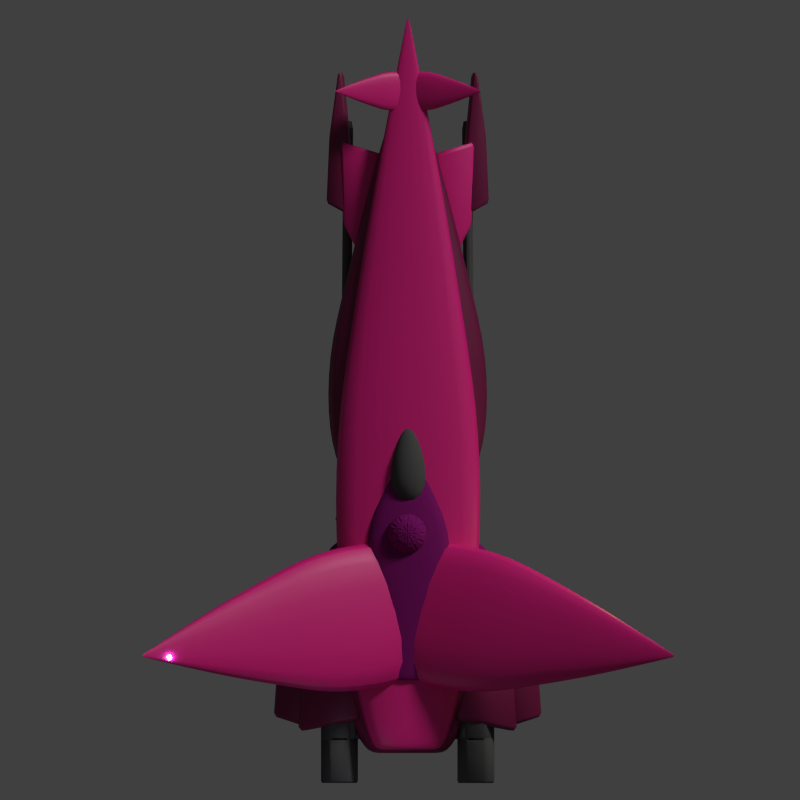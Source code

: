 # Source: giraffe.blend  (saved by Blender 4.0.36; exported with 4.5.12 LTS)
import bpy
from mathutils import Matrix  # noqa: F401  (used for matrix-valued properties, if any)

bpy.ops.wm.read_factory_settings(use_empty=True)
scene = bpy.context.scene
scene.name = 'Scene'

# ---- collections
col_collection_1 = bpy.data.collections.new('Collection 1'); scene.collection.children.link(col_collection_1)

# ---- materials (node trees are filled in below, after node groups)
mat_material_005 = bpy.data.materials.new('Material.005')
mat_material_005.alpha_threshold = 0.0
mat_material_005.use_transparent_shadow = False
mat_material_005.diffuse_color = (0.2193, 0.01117, 0.1485, 1.0)
mat_material_005.roughness = 0.5
mat_material_005.specular_intensity = 0.413
mat_material_005.line_color = (0.0, 0.0, 0.0, 1.0)
mat_material_006 = bpy.data.materials.new('Material.006')
mat_material_006.alpha_threshold = 0.0
mat_material_006.use_transparent_shadow = False
mat_material_006.diffuse_color = (0.08353, 0.08353, 0.08353, 1.0)
mat_material_006.roughness = 0.5
mat_material_006.specular_intensity = 0.163
mat_material_006.line_color = (0.0, 0.0, 0.0, 1.0)
mat_material_015 = bpy.data.materials.new('Material.015')
mat_material_015.use_transparent_shadow = False
mat_material_014 = bpy.data.materials.new('Material.014')
mat_material_014.use_transparent_shadow = False
mat_material = bpy.data.materials.new('Material')
mat_material.alpha_threshold = 0.0
mat_material.use_transparent_shadow = False
mat_material.diffuse_color = (0.08353, 0.08353, 0.08353, 1.0)
mat_material.roughness = 0.5
mat_material.specular_intensity = 0.163
mat_material.line_color = (0.0, 0.0, 0.0, 1.0)

# ---- material node trees
mat_material_015.use_nodes = True; mat_material_015.node_tree.nodes.clear()
_N = mat_material_015.node_tree.nodes; _L = mat_material_015.node_tree.links
n0 = _N.new('ShaderNodeBsdfPrincipled'); n0.name = 'Principled BSDF'; n0.location = (10, 300)
n0.inputs[0].default_value = (0.1838, 0.004191, 0.05714, 1.0)
n0.inputs[3].default_value = 1.45
n1 = _N.new('ShaderNodeOutputMaterial'); n1.name = 'Material Output'; n1.location = (300, 300)
_L.new(n0.outputs[0], n1.inputs[0])
n1.is_active_output = True
mat_material_014.use_nodes = True; mat_material_014.node_tree.nodes.clear()
_N = mat_material_014.node_tree.nodes; _L = mat_material_014.node_tree.links
n0 = _N.new('ShaderNodeBsdfPrincipled'); n0.name = 'Principled BSDF'; n0.location = (10, 300)
n0.inputs[0].default_value = (0.8004, 0.01045, 0.229, 1.0)
n0.inputs[3].default_value = 1.45
n1 = _N.new('ShaderNodeOutputMaterial'); n1.name = 'Material Output'; n1.location = (300, 300)
_L.new(n0.outputs[0], n1.inputs[0])
n1.is_active_output = True

# ---- world
world_world = bpy.data.worlds.new('World'); scene.world = world_world
world_world.color = (0.05088, 0.05088, 0.05088)
world_world.use_sun_shadow = False
world_world.sun_shadow_jitter_overblur = 0.0
world_world.cycles.sampling_method = 'MANUAL'
world_world.cycles.sample_map_resolution = 256

# ---- cameras
cam_camera = bpy.data.cameras.new('Camera')
cam_camera.type = 'ORTHO'
cam_camera.clip_end = 100.0
cam_camera.lens = 35.0
cam_camera.sensor_width = 32.0
cam_camera.sensor_height = 18.0
cam_camera.ortho_scale = 26.5
cam_camera.dof.focus_distance = 0.0
cam_camera.dof.aperture_fstop = 128.0

# ---- lights
light_point_003 = bpy.data.lights.new('Point.003', 'POINT')
light_point_003.color = (0.8471, 0.7453, 1.0)
light_point_003.transmission_factor = 0.0
light_point_003.use_soft_falloff = False
light_point_003.energy = 30.0
light_point_003.shadow_buffer_clip_start = 0.5
light_point_003.shadow_soft_size = 0.1
light_point_003.shadow_maximum_resolution = 0.006
light_point_003.use_absolute_resolution = True
light_point_003.cycles.use_multiple_importance_sampling = False
light_point_004 = bpy.data.lights.new('Point.004', 'POINT')
light_point_004.color = (0.5081, 0.7309, 1.0)
light_point_004.transmission_factor = 0.0
light_point_004.use_soft_falloff = False
light_point_004.energy = 30.0
light_point_004.shadow_buffer_clip_start = 0.5
light_point_004.shadow_soft_size = 0.1
light_point_004.shadow_maximum_resolution = 0.006
light_point_004.use_absolute_resolution = True
light_point_004.cycles.use_multiple_importance_sampling = False
light_point_002 = bpy.data.lights.new('Point.002', 'POINT')
light_point_002.color = (0.8471, 0.7453, 1.0)
light_point_002.transmission_factor = 0.0
light_point_002.use_soft_falloff = False
light_point_002.energy = 30.0
light_point_002.shadow_buffer_clip_start = 0.5
light_point_002.shadow_soft_size = 0.1
light_point_002.shadow_maximum_resolution = 0.006
light_point_002.use_absolute_resolution = True
light_point_002.cycles.use_multiple_importance_sampling = False
light_point_001 = bpy.data.lights.new('Point.001', 'POINT')
light_point_001.color = (0.6847, 1.0, 0.0)
light_point_001.transmission_factor = 0.0
light_point_001.use_soft_falloff = False
light_point_001.energy = 100.0
light_point_001.shadow_buffer_clip_start = 0.5
light_point_001.shadow_soft_size = 0.1
light_point_001.shadow_maximum_resolution = 0.006
light_point_001.use_absolute_resolution = True
light_point_001.cycles.use_multiple_importance_sampling = False
light_point = bpy.data.lights.new('Point', 'POINT')
light_point.color = (0.5081, 0.7309, 1.0)
light_point.transmission_factor = 0.0
light_point.use_soft_falloff = False
light_point.energy = 30.0
light_point.shadow_buffer_clip_start = 0.5
light_point.shadow_soft_size = 0.1
light_point.shadow_maximum_resolution = 0.006
light_point.use_absolute_resolution = True
light_point.cycles.use_multiple_importance_sampling = False
light_sun = bpy.data.lights.new('Sun', 'SUN')
light_sun.transmission_factor = 0.0
light_sun.angle = 0.1993
light_sun.energy = 1.5
light_sun.shadow_buffer_clip_start = 0.5
light_sun.shadow_soft_size = 0.1
light_sun.shadow_cascade_max_distance = 1000.0
light_sun.cycles.use_multiple_importance_sampling = False

# ---- meshes
me_sphere_001 = bpy.data.meshes.new('Sphere.001')
me_sphere_001.from_pydata([(-0.5878, 0.0, 0.809), (-0.9511, 0.0, 0.309), (-0.9511, 0.0, -0.309), (-0.5878, 0.0, -0.809), (8.742e-08, 0.0, -1.0), (-0.509, 0.2939, 0.809), (-0.8236, 0.4755, 0.309), (-0.8236, 0.4755, -0.309), (-0.509, 0.2939, -0.809), (-0.2939, 0.509, 0.809), (-0.4755, 0.8236, 0.309), (-0.4755, 0.8236, -0.309), (-0.2939, 0.509, -0.809), (7.132e-08, 0.5878, 0.809), (1.011e-07, 0.9511, 0.309), (7.132e-08, 0.9511, -0.309), (7.132e-08, 0.5878, -0.809), (0.2939, 0.509, 0.809), (0.4755, 0.8236, 0.309), (0.4755, 0.8236, -0.309), (0.2939, 0.509, -0.809), (0.509, 0.2939, 0.809), (0.8236, 0.4755, 0.309), (0.8236, 0.4755, -0.309), (0.509, 0.2939, -0.809), (0.5878, -1.589e-08, 0.809), (0.9511, -1.589e-08, 0.309), (0.9511, -1.589e-08, -0.309), (0.5878, 4.371e-08, -0.809), (0.509, -0.2939, 0.809), (0.8236, -0.4755, 0.309), (0.8236, -0.4755, -0.309), (0.509, -0.2939, -0.809), (0.2939, -0.509, 0.809), (0.4755, -0.8236, 0.309), (0.4755, -0.8236, -0.309), (0.2939, -0.509, -0.809), (4.151e-08, -0.5878, 0.809), (4.151e-08, -0.9511, 0.309), (4.151e-08, -0.9511, -0.309), (7.132e-08, -0.5878, -0.809), (4.371e-08, -7.571e-08, 1.0), (-0.2939, -0.509, 0.809), (-0.4755, -0.8236, 0.309), (-0.4755, -0.8236, -0.309), (-0.2939, -0.509, -0.809), (-0.509, -0.2939, 0.809), (-0.8236, -0.4755, 0.309), (-0.8236, -0.4755, -0.309), (-0.509, -0.2939, -0.809), (-0.6895, 0.08959, -0.7317), (-0.909, 0.08959, -0.4296), (-0.832, 0.3769, -0.4296), (-0.6419, 0.2672, -0.7317), (-0.9831, 0.1095, -0.1867), (-0.9831, 0.1095, 0.1867), (-0.9061, 0.3967, 0.1867), (-0.9061, 0.3967, -0.1867), (-0.909, 0.08959, 0.4296), (-0.6895, 0.08959, 0.7317), (-0.6419, 0.2672, 0.7317), (-0.832, 0.3769, 0.4296), (-0.5523, 0.4223, -0.7317), (-0.7424, 0.5321, -0.4296), (-0.5321, 0.7424, -0.4296), (-0.4223, 0.5523, -0.7317), (-0.7966, 0.5863, -0.1867), (-0.7966, 0.5863, 0.1867), (-0.5863, 0.7966, 0.1867), (-0.5863, 0.7966, -0.1867), (-0.7424, 0.5321, 0.4296), (-0.5523, 0.4223, 0.7317), (-0.4223, 0.5523, 0.7317), (-0.5321, 0.7424, 0.4296), (-0.2671, 0.6419, -0.7317), (-0.3769, 0.832, -0.4296), (-0.08959, 0.909, -0.4296), (-0.08959, 0.6895, -0.7317), (-0.3967, 0.9061, -0.1867), (-0.3967, 0.9061, 0.1867), (-0.1095, 0.9831, 0.1867), (-0.1095, 0.9831, -0.1867), (-0.3769, 0.832, 0.4296), (-0.2671, 0.6419, 0.7317), (-0.08959, 0.6895, 0.7317), (-0.08959, 0.909, 0.4296), (0.08959, 0.6895, -0.7317), (0.08959, 0.909, -0.4296), (0.3769, 0.832, -0.4296), (0.2672, 0.6419, -0.7317), (0.1095, 0.9831, -0.1867), (0.1095, 0.9831, 0.1867), (0.3967, 0.9061, 0.1867), (0.3967, 0.9061, -0.1867), (0.08959, 0.909, 0.4296), (0.08959, 0.6895, 0.7317), (0.2672, 0.6419, 0.7317), (0.3769, 0.832, 0.4296), (0.4223, 0.5523, -0.7317), (0.5321, 0.7424, -0.4296), (0.7424, 0.5321, -0.4296), (0.5523, 0.4223, -0.7317), (0.5863, 0.7966, -0.1867), (0.5863, 0.7966, 0.1867), (0.7966, 0.5863, 0.1867), (0.7966, 0.5863, -0.1867), (0.5321, 0.7424, 0.4296), (0.4223, 0.5523, 0.7317), (0.5523, 0.4223, 0.7317), (0.7424, 0.5321, 0.4296), (0.6419, 0.2672, -0.7317), (0.832, 0.3769, -0.4296), (0.909, 0.08959, -0.4296), (0.6895, 0.08959, -0.7317), (0.9061, 0.3967, -0.1867), (0.9061, 0.3967, 0.1867), (0.9831, 0.1095, 0.1867), (0.9831, 0.1095, -0.1867), (0.832, 0.3769, 0.4296), (0.6419, 0.2672, 0.7317), (0.6895, 0.08959, 0.7317), (0.909, 0.08959, 0.4296), (0.6895, -0.08959, -0.7317), (0.909, -0.08959, -0.4296), (0.832, -0.3769, -0.4296), (0.6419, -0.2672, -0.7317), (0.9831, -0.1095, -0.1867), (0.9831, -0.1095, 0.1867), (0.9061, -0.3967, 0.1867), (0.9061, -0.3967, -0.1867), (0.909, -0.08959, 0.4296), (0.6895, -0.08959, 0.7317), (0.6419, -0.2672, 0.7317), (0.832, -0.3769, 0.4296), (0.5523, -0.4223, -0.7317), (0.7424, -0.5321, -0.4296), (0.5321, -0.7424, -0.4296), (0.4223, -0.5523, -0.7317), (0.7966, -0.5863, -0.1867), (0.7966, -0.5863, 0.1867), (0.5863, -0.7966, 0.1867), (0.5863, -0.7966, -0.1867), (0.7424, -0.5321, 0.4296), (0.5523, -0.4223, 0.7317), (0.4223, -0.5523, 0.7317), (0.5321, -0.7424, 0.4296), (0.2672, -0.6419, -0.7317), (0.3769, -0.832, -0.4296), (0.08959, -0.909, -0.4296), (0.08959, -0.6895, -0.7317), (0.3967, -0.9061, -0.1867), (0.3967, -0.9061, 0.1867), (0.1095, -0.9831, 0.1867), (0.1095, -0.9831, -0.1867), (0.3769, -0.832, 0.4296), (0.2672, -0.6419, 0.7317), (0.08959, -0.6895, 0.7317), (0.08959, -0.909, 0.4296), (-0.08959, -0.6895, -0.7317), (-0.08959, -0.909, -0.4296), (-0.3769, -0.832, -0.4296), (-0.2671, -0.6419, -0.7317), (-0.1095, -0.9831, -0.1867), (-0.1095, -0.9831, 0.1867), (-0.3967, -0.9061, 0.1867), (-0.3967, -0.9061, -0.1867), (-0.08959, -0.909, 0.4296), (-0.08959, -0.6895, 0.7317), (-0.2671, -0.6419, 0.7317), (-0.3769, -0.832, 0.4296), (-0.4223, -0.5523, -0.7317), (-0.5321, -0.7424, -0.4296), (-0.7424, -0.5321, -0.4296), (-0.5523, -0.4223, -0.7317), (-0.5863, -0.7966, -0.1867), (-0.5863, -0.7966, 0.1867), (-0.7966, -0.5863, 0.1867), (-0.7966, -0.5863, -0.1867), (-0.5321, -0.7424, 0.4296), (-0.4223, -0.5523, 0.7317), (-0.5523, -0.4223, 0.7317), (-0.7424, -0.5321, 0.4296), (-0.1302, 0.0349, -1.005), (-0.4854, 0.0349, -0.8896), (-0.4378, 0.2125, -0.8896), (-0.4854, 0.0349, 0.8896), (-0.1302, 0.0349, 1.005), (-0.4378, 0.2125, 0.8896), (-0.09534, 0.09534, -1.005), (-0.4029, 0.2729, -0.8896), (-0.2729, 0.4029, -0.8896), (-0.4029, 0.2729, 0.8896), (-0.09534, 0.09534, 1.005), (-0.2729, 0.4029, 0.8896), (-0.0349, 0.1302, -1.005), (-0.2125, 0.4378, -0.8896), (-0.0349, 0.4854, -0.8896), (-0.2125, 0.4378, 0.8896), (-0.0349, 0.1302, 1.005), (-0.0349, 0.4854, 0.8896), (0.0349, 0.1302, -1.005), (0.0349, 0.4854, -0.8896), (0.2125, 0.4378, -0.8896), (0.0349, 0.4854, 0.8896), (0.0349, 0.1302, 1.005), (0.2125, 0.4378, 0.8896), (0.09534, 0.09534, -1.005), (0.2729, 0.4029, -0.8896), (0.4029, 0.2729, -0.8896), (0.2729, 0.4029, 0.8896), (0.09534, 0.09534, 1.005), (0.4029, 0.2729, 0.8896), (0.1302, 0.0349, -1.005), (0.4378, 0.2125, -0.8896), (0.4854, 0.0349, -0.8896), (0.4378, 0.2125, 0.8896), (0.1302, 0.0349, 1.005), (0.4854, 0.0349, 0.8896), (0.1302, -0.0349, -1.005), (0.4854, -0.0349, -0.8896), (0.4378, -0.2125, -0.8896), (0.4854, -0.0349, 0.8896), (0.1302, -0.0349, 1.005), (0.4378, -0.2125, 0.8896), (0.09534, -0.09534, -1.005), (0.4029, -0.2729, -0.8896), (0.2729, -0.4029, -0.8896), (0.4029, -0.2729, 0.8896), (0.09534, -0.09534, 1.005), (0.2729, -0.4029, 0.8896), (0.0349, -0.1302, -1.005), (0.2125, -0.4378, -0.8896), (0.0349, -0.4854, -0.8896), (0.2125, -0.4378, 0.8896), (0.0349, -0.1302, 1.005), (0.0349, -0.4854, 0.8896), (-0.0349, -0.1302, -1.005), (-0.0349, -0.4854, -0.8896), (-0.2125, -0.4378, -0.8896), (-0.0349, -0.4854, 0.8896), (-0.0349, -0.1302, 1.005), (-0.2125, -0.4378, 0.8896), (-0.09534, -0.09534, -1.005), (-0.2729, -0.4029, -0.8896), (-0.4029, -0.2729, -0.8896), (-0.2729, -0.4029, 0.8896), (-0.09534, -0.09534, 1.005), (-0.4029, -0.2729, 0.8896), (-0.1302, -0.0349, -1.005), (-0.4378, -0.2125, -0.8896), (-0.4854, -0.0349, -0.8896), (-0.6419, -0.2672, -0.7317), (-0.832, -0.3769, -0.4296), (-0.909, -0.08959, -0.4296), (-0.6895, -0.08959, -0.7317), (-0.9061, -0.3967, -0.1867), (-0.9061, -0.3967, 0.1867), (-0.9831, -0.1095, 0.1867), (-0.9831, -0.1095, -0.1867), (-0.832, -0.3769, 0.4296), (-0.6419, -0.2671, 0.7317), (-0.6895, -0.08959, 0.7317), (-0.909, -0.08959, 0.4296), (-0.4378, -0.2125, 0.8896), (-0.1302, -0.0349, 1.005), (-0.4854, -0.0349, 0.8896)], [], [(50, 51, 52, 53), (2, 51, 50, 3), (7, 52, 51, 2), (8, 53, 52, 7), (3, 50, 53, 8), (54, 55, 56, 57), (1, 55, 54, 2), (6, 56, 55, 1), (7, 57, 56, 6), (2, 54, 57, 7), (58, 59, 60, 61), (0, 59, 58, 1), (5, 60, 59, 0), (6, 61, 60, 5), (1, 58, 61, 6), (62, 63, 64, 65), (7, 63, 62, 8), (11, 64, 63, 7), (12, 65, 64, 11), (8, 62, 65, 12), (66, 67, 68, 69), (6, 67, 66, 7), (10, 68, 67, 6), (11, 69, 68, 10), (7, 66, 69, 11), (70, 71, 72, 73), (5, 71, 70, 6), (9, 72, 71, 5), (10, 73, 72, 9), (6, 70, 73, 10), (74, 75, 76, 77), (11, 75, 74, 12), (15, 76, 75, 11), (16, 77, 76, 15), (12, 74, 77, 16), (78, 79, 80, 81), (10, 79, 78, 11), (14, 80, 79, 10), (15, 81, 80, 14), (11, 78, 81, 15), (82, 83, 84, 85), (9, 83, 82, 10), (13, 84, 83, 9), (14, 85, 84, 13), (10, 82, 85, 14), (86, 87, 88, 89), (15, 87, 86, 16), (19, 88, 87, 15), (20, 89, 88, 19), (16, 86, 89, 20), (90, 91, 92, 93), (14, 91, 90, 15), (18, 92, 91, 14), (19, 93, 92, 18), (15, 90, 93, 19), (94, 95, 96, 97), (13, 95, 94, 14), (17, 96, 95, 13), (18, 97, 96, 17), (14, 94, 97, 18), (98, 99, 100, 101), (19, 99, 98, 20), (23, 100, 99, 19), (24, 101, 100, 23), (20, 98, 101, 24), (102, 103, 104, 105), (18, 103, 102, 19), (22, 104, 103, 18), (23, 105, 104, 22), (19, 102, 105, 23), (106, 107, 108, 109), (17, 107, 106, 18), (21, 108, 107, 17), (22, 109, 108, 21), (18, 106, 109, 22), (110, 111, 112, 113), (23, 111, 110, 24), (27, 112, 111, 23), (28, 113, 112, 27), (24, 110, 113, 28), (114, 115, 116, 117), (22, 115, 114, 23), (26, 116, 115, 22), (27, 117, 116, 26), (23, 114, 117, 27), (118, 119, 120, 121), (21, 119, 118, 22), (25, 120, 119, 21), (26, 121, 120, 25), (22, 118, 121, 26), (122, 123, 124, 125), (27, 123, 122, 28), (31, 124, 123, 27), (32, 125, 124, 31), (28, 122, 125, 32), (126, 127, 128, 129), (26, 127, 126, 27), (30, 128, 127, 26), (31, 129, 128, 30), (27, 126, 129, 31), (130, 131, 132, 133), (25, 131, 130, 26), (29, 132, 131, 25), (30, 133, 132, 29), (26, 130, 133, 30), (134, 135, 136, 137), (31, 135, 134, 32), (35, 136, 135, 31), (36, 137, 136, 35), (32, 134, 137, 36), (138, 139, 140, 141), (30, 139, 138, 31), (34, 140, 139, 30), (35, 141, 140, 34), (31, 138, 141, 35), (142, 143, 144, 145), (29, 143, 142, 30), (33, 144, 143, 29), (34, 145, 144, 33), (30, 142, 145, 34), (146, 147, 148, 149), (35, 147, 146, 36), (39, 148, 147, 35), (40, 149, 148, 39), (36, 146, 149, 40), (150, 151, 152, 153), (34, 151, 150, 35), (38, 152, 151, 34), (39, 153, 152, 38), (35, 150, 153, 39), (154, 155, 156, 157), (33, 155, 154, 34), (37, 156, 155, 33), (38, 157, 156, 37), (34, 154, 157, 38), (158, 159, 160, 161), (39, 159, 158, 40), (44, 160, 159, 39), (45, 161, 160, 44), (40, 158, 161, 45), (162, 163, 164, 165), (38, 163, 162, 39), (43, 164, 163, 38), (44, 165, 164, 43), (39, 162, 165, 44), (166, 167, 168, 169), (37, 167, 166, 38), (42, 168, 167, 37), (43, 169, 168, 42), (38, 166, 169, 43), (170, 171, 172, 173), (44, 171, 170, 45), (48, 172, 171, 44), (49, 173, 172, 48), (45, 170, 173, 49), (174, 175, 176, 177), (43, 175, 174, 44), (47, 176, 175, 43), (48, 177, 176, 47), (44, 174, 177, 48), (178, 179, 180, 181), (42, 179, 178, 43), (46, 180, 179, 42), (47, 181, 180, 46), (43, 178, 181, 47), (182, 183, 184), (3, 183, 182, 4), (8, 184, 183, 3), (4, 182, 184, 8), (185, 186, 187), (41, 186, 185, 0), (5, 187, 186, 41), (0, 185, 187, 5), (188, 189, 190), (8, 189, 188, 4), (12, 190, 189, 8), (4, 188, 190, 12), (191, 192, 193), (41, 192, 191, 5), (9, 193, 192, 41), (5, 191, 193, 9), (194, 195, 196), (12, 195, 194, 4), (16, 196, 195, 12), (4, 194, 196, 16), (197, 198, 199), (41, 198, 197, 9), (13, 199, 198, 41), (9, 197, 199, 13), (200, 201, 202), (16, 201, 200, 4), (20, 202, 201, 16), (4, 200, 202, 20), (203, 204, 205), (41, 204, 203, 13), (17, 205, 204, 41), (13, 203, 205, 17), (206, 207, 208), (20, 207, 206, 4), (24, 208, 207, 20), (4, 206, 208, 24), (209, 210, 211), (41, 210, 209, 17), (21, 211, 210, 41), (17, 209, 211, 21), (212, 213, 214), (24, 213, 212, 4), (28, 214, 213, 24), (4, 212, 214, 28), (215, 216, 217), (41, 216, 215, 21), (25, 217, 216, 41), (21, 215, 217, 25), (218, 219, 220), (28, 219, 218, 4), (32, 220, 219, 28), (4, 218, 220, 32), (221, 222, 223), (41, 222, 221, 25), (29, 223, 222, 41), (25, 221, 223, 29), (224, 225, 226), (32, 225, 224, 4), (36, 226, 225, 32), (4, 224, 226, 36), (227, 228, 229), (41, 228, 227, 29), (33, 229, 228, 41), (29, 227, 229, 33), (230, 231, 232), (36, 231, 230, 4), (40, 232, 231, 36), (4, 230, 232, 40), (233, 234, 235), (41, 234, 233, 33), (37, 235, 234, 41), (33, 233, 235, 37), (236, 237, 238), (40, 237, 236, 4), (45, 238, 237, 40), (4, 236, 238, 45), (239, 240, 241), (41, 240, 239, 37), (42, 241, 240, 41), (37, 239, 241, 42), (242, 243, 244), (45, 243, 242, 4), (49, 244, 243, 45), (4, 242, 244, 49), (245, 246, 247), (41, 246, 245, 42), (46, 247, 246, 41), (42, 245, 247, 46), (248, 249, 250), (49, 249, 248, 4), (3, 250, 249, 49), (4, 248, 250, 3), (251, 252, 253, 254), (48, 252, 251, 49), (2, 253, 252, 48), (3, 254, 253, 2), (49, 251, 254, 3), (255, 256, 257, 258), (47, 256, 255, 48), (1, 257, 256, 47), (2, 258, 257, 1), (48, 255, 258, 2), (259, 260, 261, 262), (46, 260, 259, 47), (0, 261, 260, 46), (1, 262, 261, 0), (47, 259, 262, 1), (263, 264, 265), (41, 264, 263, 46), (0, 265, 264, 41), (46, 263, 265, 0)])
me_sphere_001.materials.append(mat_material_005)
me_sphere_001.use_remesh_preserve_volume = False
me_sphere_001.use_remesh_preserve_attributes = False
me_sphere_001.use_mirror_vertex_groups = False
me_sphere_001.update()
me_cylinder_006 = bpy.data.meshes.new('Cylinder.006')
me_cylinder_006.from_pydata([(-4.344, 1.362, 0.08842), (-4.344, -0.7975, 0.08842), (-3.264, 1.362, 0.08842), (-3.264, -0.7975, 0.08842), (-2.724, 1.362, -0.8466), (-2.724, -0.7975, -0.8466), (-3.264, 1.362, -1.782), (-3.264, -0.7975, -1.782), (-4.344, 1.362, -1.782), (-4.344, -0.7975, -1.782), (-4.884, 1.362, -0.8466), (-4.884, -0.7975, -0.8466)], [], [(0, 1, 3, 2), (2, 3, 5, 4), (4, 5, 7, 6), (6, 7, 9, 8), (3, 1, 11, 9, 7, 5), (10, 11, 1, 0), (8, 9, 11, 10), (0, 2, 4, 6, 8, 10)])
me_cylinder_006.polygons.foreach_set('use_smooth', [True] * 8)
me_cylinder_006.materials.append(mat_material_006)
me_cylinder_006.use_remesh_preserve_volume = False
me_cylinder_006.use_remesh_preserve_attributes = False
me_cylinder_006.use_mirror_vertex_groups = False
me_cylinder_006.update()
me_cube_014 = bpy.data.meshes.new('Cube.014')
me_cube_014.from_pydata([(-2.323, -3.0, -0.874), (-3.604, -1.0, -1.0), (3.604, -1.0, -1.0), (2.323, -3.0, -0.874), (-2.323, -3.0, 0.874), (-3.604, -1.0, 1.0), (3.604, -1.0, 1.0), (2.323, -3.0, 0.874), (-4.423, 0.8318, -1.112), (4.423, 0.8318, -1.112), (-4.423, 0.8318, 1.112), (4.423, 0.8318, 1.112), (-4.423, 4.168, -1.112), (4.423, 4.168, -1.112), (-4.423, 4.168, 1.112), (4.423, 4.168, 1.112), (-3.481, 7.0, -0.8752), (3.481, 7.0, -0.8752), (-3.481, 7.0, 0.8752), (3.481, 7.0, 0.8752), (-2.219, 11.0, -0.558), (2.219, 11.0, -0.558), (-2.219, 11.0, 0.558), (2.219, 11.0, 0.558), (-0.6658, 15.0, -0.1674), (0.6658, 15.0, -0.1674), (-0.6658, 15.0, 0.1674), (0.6658, 15.0, 0.1674), (-0.06658, 16.49, -0.01674), (0.06658, 16.49, -0.01674), (-0.06658, 16.49, 0.01674), (0.06658, 16.49, 0.01674), (-1.624, -3.0, -0.611), (1.624, -3.0, -0.611), (-1.624, -3.0, 0.611), (1.624, -3.0, 0.611)], [], [(4, 5, 1, 0), (2, 1, 8, 9), (6, 7, 3, 2), (0, 3, 33, 32), (0, 1, 2, 3), (7, 6, 5, 4), (9, 8, 12, 13), (6, 2, 9, 11), (5, 6, 11, 10), (1, 5, 10, 8), (13, 12, 16, 17), (11, 9, 13, 15), (10, 11, 15, 14), (8, 10, 14, 12), (17, 16, 20, 21), (15, 13, 17, 19), (14, 15, 19, 18), (12, 14, 18, 16), (21, 20, 24, 25), (19, 17, 21, 23), (18, 19, 23, 22), (16, 18, 22, 20), (23, 21, 25, 27), (22, 23, 27, 26), (20, 22, 26, 24), (24, 26, 30, 28), (26, 27, 31, 30), (27, 25, 29, 31), (25, 24, 28, 29), (35, 34, 32, 33), (7, 4, 34, 35), (3, 7, 35, 33), (4, 0, 32, 34)])
me_cube_014.polygons.foreach_set('use_smooth', [True] * 33)
me_cube_014.materials.append(mat_material_015)
me_cube_014.use_remesh_preserve_volume = False
me_cube_014.use_remesh_preserve_attributes = False
me_cube_014.use_mirror_vertex_groups = False
me_cube_014.update()
me_cube_018 = bpy.data.meshes.new('Cube.018')
me_cube_018.from_pydata([(-3.907, -0.9914, -1.031), (-3.465, 0.6392, -1.095), (-2.475, 1.335, -0.9569), (-2.952, -1.202, -0.8615), (-4.068, -0.9294, -0.1877), (-3.626, 0.7012, -0.2513), (-2.636, 1.397, -0.1134), (-3.114, -1.14, -0.01797), (-3.184, 1.61, -0.9494), (-2.806, 2.951, -1.002), (-1.985, 3.517, -0.8881), (-2.398, 1.429, -0.8094), (-3.316, 1.662, -0.2538), (-2.939, 3.004, -0.3062), (-2.117, 3.57, -0.1925), (-2.531, 1.481, -0.1138), (-2.455, 4.135, -0.8679), (-2.055, 5.158, -0.9092), (-1.367, 5.539, -0.8195), (-1.852, 3.933, -0.7575), (-2.555, 4.187, -0.3196), (-2.155, 5.21, -0.3609), (-1.467, 5.59, -0.2712), (-1.952, 3.984, -0.2092)], [], [(4, 5, 1, 0), (5, 6, 2, 1), (6, 7, 3, 2), (7, 4, 0, 3), (0, 1, 2, 3), (7, 6, 5, 4), (12, 13, 9, 8), (13, 14, 10, 9), (14, 15, 11, 10), (15, 12, 8, 11), (8, 9, 10, 11), (15, 14, 13, 12), (20, 21, 17, 16), (21, 22, 18, 17), (22, 23, 19, 18), (23, 20, 16, 19), (16, 17, 18, 19), (23, 22, 21, 20)])
me_cube_018.polygons.foreach_set('use_smooth', [True] * 18)
me_cube_018.materials.append(mat_material_005)
me_cube_018.use_remesh_preserve_volume = False
me_cube_018.use_remesh_preserve_attributes = False
me_cube_018.use_mirror_vertex_groups = False
me_cube_018.update()
me_cube_020 = bpy.data.meshes.new('Cube.020')
me_cube_020.from_pydata([(-7.207, -1.069, -1.951), (-6.943, 1.995, -1.992), (-5.168, 1.513, -1.531), (-5.432, -1.551, -1.49), (-7.504, -1.045, -0.7641), (-7.241, 2.019, -0.8054), (-5.465, 1.537, -0.3449), (-5.729, -1.527, -0.3036), (-6.122, 4.971, -1.891), (-5.833, 4.892, -1.816), (-6.419, 4.995, -0.7042), (-6.131, 4.915, -0.6293)], [], [(4, 5, 1, 0), (2, 1, 8, 9), (6, 7, 3, 2), (7, 4, 0, 3), (0, 1, 2, 3), (7, 6, 5, 4), (10, 11, 9, 8), (6, 2, 9, 11), (5, 6, 11, 10), (1, 5, 10, 8)])
me_cube_020.polygons.foreach_set('use_smooth', [True] * 10)
me_cube_020.materials.append(mat_material_015)
me_cube_020.use_remesh_preserve_volume = False
me_cube_020.use_remesh_preserve_attributes = False
me_cube_020.use_mirror_vertex_groups = False
me_cube_020.update()
me_cube_021 = bpy.data.meshes.new('Cube.021')
me_cube_021.from_pydata([(-5.782, -2.554, -1.942), (-5.588, 1.226, -2.072), (-3.643, 3.082, -1.367), (-2.24, -2.006, -1.172), (-6.133, -2.585, -0.2177), (-5.94, 1.195, -0.3477), (-3.995, 3.051, 0.3576), (-2.592, -2.036, 0.5527)], [], [(4, 5, 1, 0), (5, 6, 2, 1), (6, 7, 3, 2), (7, 4, 0, 3), (0, 1, 2, 3), (7, 6, 5, 4)])
me_cube_021.polygons.foreach_set('use_smooth', [True] * 6)
me_cube_021.materials.append(mat_material_014)
me_cube_021.use_remesh_preserve_volume = False
me_cube_021.use_remesh_preserve_attributes = False
me_cube_021.use_mirror_vertex_groups = False
me_cube_021.update()
me_cube_023 = bpy.data.meshes.new('Cube.023')
me_cube_023.from_pydata([(-1.0, -1.0, -1.0), (-1.286, 1.0, -1.286), (1.286, 1.0, -1.286), (1.0, -1.0, -1.0), (-1.0, -1.0, 1.0), (-1.286, 1.0, 1.286), (1.286, 1.0, 1.286), (1.0, -1.0, 1.0), (-0.2, 3.0, -0.2), (0.2, 3.0, -0.2), (-0.2, 3.0, 0.2), (0.2, 3.0, 0.2)], [], [(4, 5, 1, 0), (2, 1, 8, 9), (6, 7, 3, 2), (7, 4, 0, 3), (0, 1, 2, 3), (7, 6, 5, 4), (10, 11, 9, 8), (6, 2, 9, 11), (5, 6, 11, 10), (1, 5, 10, 8)])
me_cube_023.polygons.foreach_set('use_smooth', [True] * 10)
me_cube_023.materials.append(mat_material_006)
me_cube_023.use_remesh_preserve_volume = False
me_cube_023.use_remesh_preserve_attributes = False
me_cube_023.use_mirror_vertex_groups = False
me_cube_023.update()
me_cube_024 = bpy.data.meshes.new('Cube.024')
me_cube_024.from_pydata([(-2.361, 1.395, -1.339), (-2.361, 4.073, -1.339), (2.361, 4.073, -1.339), (2.361, 1.395, -1.339), (-2.361, 1.395, 1.339), (-2.361, 4.073, 1.339), (2.361, 4.073, 1.339), (2.361, 1.395, 1.339), (-1.743, -1.0, -0.9886), (1.743, -1.0, -0.9886), (-1.743, -1.0, 0.9886), (1.743, -1.0, 0.9886), (-1.129, -3.0, -0.64), (1.129, -3.0, -0.64), (-1.129, -3.0, 0.64), (1.129, -3.0, 0.64), (-0.79, -3.0, -0.448), (0.79, -3.0, -0.448), (-0.79, -3.0, 0.448), (0.79, -3.0, 0.448), (-1.363, 5.79, -0.7732), (1.363, 5.79, -0.7732), (-1.363, 5.79, 0.7732), (1.363, 5.79, 0.7732), (-0.2469, 7.79, -0.14), (0.2469, 7.79, -0.14), (-0.2469, 7.79, 0.14), (0.2469, 7.79, 0.14)], [], [(4, 5, 1, 0), (2, 1, 20, 21), (6, 7, 3, 2), (0, 3, 9, 8), (0, 1, 2, 3), (7, 6, 5, 4), (8, 9, 13, 12), (7, 4, 10, 11), (3, 7, 11, 9), (4, 0, 8, 10), (12, 13, 17, 16), (11, 10, 14, 15), (9, 11, 15, 13), (10, 8, 12, 14), (19, 18, 16, 17), (15, 14, 18, 19), (13, 15, 19, 17), (14, 12, 16, 18), (21, 20, 24, 25), (6, 2, 21, 23), (5, 6, 23, 22), (1, 5, 22, 20), (26, 27, 25, 24), (23, 21, 25, 27), (22, 23, 27, 26), (20, 22, 26, 24)])
me_cube_024.polygons.foreach_set('use_smooth', [True] * 26)
me_cube_024.materials.append(mat_material_005)
me_cube_024.use_remesh_preserve_volume = False
me_cube_024.use_remesh_preserve_attributes = False
me_cube_024.use_mirror_vertex_groups = False
me_cube_024.update()
me_cube_025 = bpy.data.meshes.new('Cube.025')
me_cube_025.from_pydata([(-2.323, -3.0, -0.874), (-3.604, -1.0, -1.0), (3.604, -1.0, -1.0), (2.323, -3.0, -0.874), (-2.323, -3.0, 0.874), (-3.604, -1.0, 1.0), (3.604, -1.0, 1.0), (2.323, -3.0, 0.874), (-4.423, 0.8318, -1.112), (4.423, 0.8318, -1.112), (-4.423, 0.8318, 1.112), (4.423, 0.8318, 1.112), (-4.423, 3.773, -1.112), (4.423, 3.773, -1.112), (-4.423, 3.773, 1.112), (4.423, 3.773, 1.112), (-3.481, 5.928, -0.8752), (3.481, 5.928, -0.8752), (-3.481, 5.928, 0.8752), (3.481, 5.928, 0.8752), (-2.219, 8.742, -0.558), (2.219, 8.742, -0.558), (-2.219, 8.742, 0.558), (2.219, 8.742, 0.558), (-0.6658, 11.56, -0.1674), (0.6658, 11.56, -0.1674), (-0.6658, 11.56, 0.1674), (0.6658, 11.56, 0.1674), (-0.06658, 12.6, -0.01674), (0.06658, 12.6, -0.01674), (-0.06658, 12.6, 0.01674), (0.06658, 12.6, 0.01674), (-1.624, -3.0, -0.611), (1.624, -3.0, -0.611), (-1.624, -3.0, 0.611), (1.624, -3.0, 0.611)], [], [(4, 5, 1, 0), (2, 1, 8, 9), (6, 7, 3, 2), (0, 3, 33, 32), (0, 1, 2, 3), (7, 6, 5, 4), (9, 8, 12, 13), (6, 2, 9, 11), (5, 6, 11, 10), (1, 5, 10, 8), (13, 12, 16, 17), (11, 9, 13, 15), (10, 11, 15, 14), (8, 10, 14, 12), (17, 16, 20, 21), (15, 13, 17, 19), (14, 15, 19, 18), (12, 14, 18, 16), (21, 20, 24, 25), (19, 17, 21, 23), (18, 19, 23, 22), (16, 18, 22, 20), (23, 21, 25, 27), (22, 23, 27, 26), (20, 22, 26, 24), (24, 26, 30, 28), (26, 27, 31, 30), (27, 25, 29, 31), (25, 24, 28, 29), (35, 34, 32, 33), (7, 4, 34, 35), (3, 7, 35, 33), (4, 0, 32, 34)])
me_cube_025.polygons.foreach_set('use_smooth', [True] * 33)
me_cube_025.materials.append(mat_material_014)
me_cube_025.use_remesh_preserve_volume = False
me_cube_025.use_remesh_preserve_attributes = False
me_cube_025.use_mirror_vertex_groups = False
me_cube_025.update()
me_cube_026 = bpy.data.meshes.new('Cube.026')
me_cube_026.from_pydata([(-2.323, -3.0, -0.874), (-3.604, -1.0, -1.0), (3.604, -1.0, -1.0), (2.323, -3.0, -0.874), (-2.323, -3.0, 0.874), (-3.604, -1.0, 1.0), (3.604, -1.0, 1.0), (2.323, -3.0, 0.874), (-4.423, 0.8318, -1.112), (4.423, 0.8318, -1.112), (-4.423, 0.8318, 1.112), (4.423, 0.8318, 1.112), (-4.423, 4.168, -1.112), (4.423, 4.168, -1.112), (-4.423, 4.168, 1.112), (4.423, 4.168, 1.112), (-3.481, 7.0, -0.8752), (3.481, 7.0, -0.8752), (-3.481, 7.0, 0.8752), (3.481, 7.0, 0.8752), (-2.219, 11.0, -0.558), (2.219, 11.0, -0.558), (-2.219, 11.0, 0.558), (2.219, 11.0, 0.558), (-0.6658, 15.0, -0.1674), (0.6658, 15.0, -0.1674), (-0.6658, 15.0, 0.1674), (0.6658, 15.0, 0.1674), (-0.06658, 16.49, -0.01674), (0.06658, 16.49, -0.01674), (-0.06658, 16.49, 0.01674), (0.06658, 16.49, 0.01674), (-1.624, -3.0, -0.611), (1.624, -3.0, -0.611), (-1.624, -3.0, 0.611), (1.624, -3.0, 0.611)], [], [(4, 5, 1, 0), (2, 1, 8, 9), (6, 7, 3, 2), (0, 3, 33, 32), (0, 1, 2, 3), (7, 6, 5, 4), (9, 8, 12, 13), (6, 2, 9, 11), (5, 6, 11, 10), (1, 5, 10, 8), (13, 12, 16, 17), (11, 9, 13, 15), (10, 11, 15, 14), (8, 10, 14, 12), (17, 16, 20, 21), (15, 13, 17, 19), (14, 15, 19, 18), (12, 14, 18, 16), (21, 20, 24, 25), (19, 17, 21, 23), (18, 19, 23, 22), (16, 18, 22, 20), (23, 21, 25, 27), (22, 23, 27, 26), (20, 22, 26, 24), (24, 26, 30, 28), (26, 27, 31, 30), (27, 25, 29, 31), (25, 24, 28, 29), (35, 34, 32, 33), (7, 4, 34, 35), (3, 7, 35, 33), (4, 0, 32, 34)])
me_cube_026.polygons.foreach_set('use_smooth', [True] * 33)
me_cube_026.materials.append(mat_material_015)
me_cube_026.use_remesh_preserve_volume = False
me_cube_026.use_remesh_preserve_attributes = False
me_cube_026.use_mirror_vertex_groups = False
me_cube_026.update()
me_cube_028 = bpy.data.meshes.new('Cube.028')
me_cube_028.from_pydata([(-2.323, -3.0, -0.874), (-3.604, -1.0, -1.0), (3.604, -1.0, -1.0), (2.323, -3.0, -0.874), (-2.323, -3.0, 0.874), (-3.604, -1.0, 1.0), (3.604, -1.0, 1.0), (2.323, -3.0, 0.874), (-4.423, 0.8318, -1.112), (4.423, 0.8318, -1.112), (-4.423, 0.8318, 1.112), (4.423, 0.8318, 1.112), (-4.423, 3.773, -1.112), (4.423, 3.773, -1.112), (-4.423, 3.773, 1.112), (4.423, 3.773, 1.112), (-3.481, 5.928, -0.8752), (3.481, 5.928, -0.8752), (-3.481, 5.928, 0.8752), (3.481, 5.928, 0.8752), (-2.219, 8.742, -0.558), (2.219, 8.742, -0.558), (-2.219, 8.742, 0.558), (2.219, 8.742, 0.558), (-0.6658, 11.56, -0.1674), (0.6658, 11.56, -0.1674), (-0.6658, 11.56, 0.1674), (0.6658, 11.56, 0.1674), (-0.06658, 12.6, -0.01674), (0.06658, 12.6, -0.01674), (-0.06658, 12.6, 0.01674), (0.06658, 12.6, 0.01674), (-1.624, -3.0, -0.611), (1.624, -3.0, -0.611), (-1.624, -3.0, 0.611), (1.624, -3.0, 0.611)], [], [(4, 5, 1, 0), (2, 1, 8, 9), (6, 7, 3, 2), (0, 3, 33, 32), (0, 1, 2, 3), (7, 6, 5, 4), (9, 8, 12, 13), (6, 2, 9, 11), (5, 6, 11, 10), (1, 5, 10, 8), (13, 12, 16, 17), (11, 9, 13, 15), (10, 11, 15, 14), (8, 10, 14, 12), (17, 16, 20, 21), (15, 13, 17, 19), (14, 15, 19, 18), (12, 14, 18, 16), (21, 20, 24, 25), (19, 17, 21, 23), (18, 19, 23, 22), (16, 18, 22, 20), (23, 21, 25, 27), (22, 23, 27, 26), (20, 22, 26, 24), (24, 26, 30, 28), (26, 27, 31, 30), (27, 25, 29, 31), (25, 24, 28, 29), (35, 34, 32, 33), (7, 4, 34, 35), (3, 7, 35, 33), (4, 0, 32, 34)])
me_cube_028.polygons.foreach_set('use_smooth', [True] * 33)
me_cube_028.materials.append(mat_material_014)
me_cube_028.use_remesh_preserve_volume = False
me_cube_028.use_remesh_preserve_attributes = False
me_cube_028.use_mirror_vertex_groups = False
me_cube_028.update()
me_cube_029 = bpy.data.meshes.new('Cube.029')
me_cube_029.from_pydata([(-2.323, -3.0, -0.874), (-3.604, -1.0, -1.0), (3.604, -1.0, -1.0), (2.323, -3.0, -0.874), (-2.323, -3.0, 0.874), (-3.604, -1.0, 1.0), (3.604, -1.0, 1.0), (2.323, -3.0, 0.874), (-4.423, 0.8318, -1.112), (4.423, 0.8318, -1.112), (-4.423, 0.8318, 1.112), (4.423, 0.8318, 1.112), (-4.423, 3.773, -1.112), (4.423, 3.773, -1.112), (-4.423, 3.773, 1.112), (4.423, 3.773, 1.112), (-3.481, 5.928, -0.8752), (3.481, 5.928, -0.8752), (-3.481, 5.928, 0.8752), (3.481, 5.928, 0.8752), (-2.219, 8.742, -0.558), (2.219, 8.742, -0.558), (-2.219, 8.742, 0.558), (2.219, 8.742, 0.558), (-0.6658, 11.56, -0.1674), (0.6658, 11.56, -0.1674), (-0.6658, 11.56, 0.1674), (0.6658, 11.56, 0.1674), (-0.06658, 12.6, -0.01674), (0.06658, 12.6, -0.01674), (-0.06658, 12.6, 0.01674), (0.06658, 12.6, 0.01674), (-1.624, -3.0, -0.611), (1.624, -3.0, -0.611), (-1.624, -3.0, 0.611), (1.624, -3.0, 0.611)], [], [(4, 5, 1, 0), (2, 1, 8, 9), (6, 7, 3, 2), (0, 3, 33, 32), (0, 1, 2, 3), (7, 6, 5, 4), (9, 8, 12, 13), (6, 2, 9, 11), (5, 6, 11, 10), (1, 5, 10, 8), (13, 12, 16, 17), (11, 9, 13, 15), (10, 11, 15, 14), (8, 10, 14, 12), (17, 16, 20, 21), (15, 13, 17, 19), (14, 15, 19, 18), (12, 14, 18, 16), (21, 20, 24, 25), (19, 17, 21, 23), (18, 19, 23, 22), (16, 18, 22, 20), (23, 21, 25, 27), (22, 23, 27, 26), (20, 22, 26, 24), (24, 26, 30, 28), (26, 27, 31, 30), (27, 25, 29, 31), (25, 24, 28, 29), (35, 34, 32, 33), (7, 4, 34, 35), (3, 7, 35, 33), (4, 0, 32, 34)])
me_cube_029.polygons.foreach_set('use_smooth', [True] * 33)
me_cube_029.materials.append(mat_material_014)
me_cube_029.use_remesh_preserve_volume = False
me_cube_029.use_remesh_preserve_attributes = False
me_cube_029.use_mirror_vertex_groups = False
me_cube_029.update()
me_cube_030 = bpy.data.meshes.new('Cube.030')
me_cube_030.from_pydata([(-2.323, -3.0, -0.874), (-3.604, -1.0, -1.0), (3.604, -1.0, -1.0), (2.323, -3.0, -0.874), (-2.323, -3.0, 0.874), (-3.604, -1.0, 1.0), (3.604, -1.0, 1.0), (2.323, -3.0, 0.874), (-4.423, 0.8318, -1.112), (4.423, 0.8318, -1.112), (-4.423, 0.8318, 1.112), (4.423, 0.8318, 1.112), (-4.423, 3.773, -1.112), (4.423, 3.773, -1.112), (-4.423, 3.773, 1.112), (4.423, 3.773, 1.112), (-3.481, 5.928, -0.8752), (3.481, 5.928, -0.8752), (-3.481, 5.928, 0.8752), (3.481, 5.928, 0.8752), (-2.219, 8.742, -0.558), (2.219, 8.742, -0.558), (-2.219, 8.742, 0.558), (2.219, 8.742, 0.558), (-0.6658, 11.56, -0.1674), (0.6658, 11.56, -0.1674), (-0.6658, 11.56, 0.1674), (0.6658, 11.56, 0.1674), (-0.06658, 12.6, -0.01674), (0.06658, 12.6, -0.01674), (-0.06658, 12.6, 0.01674), (0.06658, 12.6, 0.01674), (-1.624, -3.0, -0.611), (1.624, -3.0, -0.611), (-1.624, -3.0, 0.611), (1.624, -3.0, 0.611)], [], [(4, 5, 1, 0), (2, 1, 8, 9), (6, 7, 3, 2), (0, 3, 33, 32), (0, 1, 2, 3), (7, 6, 5, 4), (9, 8, 12, 13), (6, 2, 9, 11), (5, 6, 11, 10), (1, 5, 10, 8), (13, 12, 16, 17), (11, 9, 13, 15), (10, 11, 15, 14), (8, 10, 14, 12), (17, 16, 20, 21), (15, 13, 17, 19), (14, 15, 19, 18), (12, 14, 18, 16), (21, 20, 24, 25), (19, 17, 21, 23), (18, 19, 23, 22), (16, 18, 22, 20), (23, 21, 25, 27), (22, 23, 27, 26), (20, 22, 26, 24), (24, 26, 30, 28), (26, 27, 31, 30), (27, 25, 29, 31), (25, 24, 28, 29), (35, 34, 32, 33), (7, 4, 34, 35), (3, 7, 35, 33), (4, 0, 32, 34)])
me_cube_030.polygons.foreach_set('use_smooth', [True] * 33)
me_cube_030.materials.append(mat_material_014)
me_cube_030.use_remesh_preserve_volume = False
me_cube_030.use_remesh_preserve_attributes = False
me_cube_030.use_mirror_vertex_groups = False
me_cube_030.update()
me_cube_031 = bpy.data.meshes.new('Cube.031')
me_cube_031.from_pydata([(-2.323, -3.0, -0.874), (-3.604, -1.0, -1.0), (3.604, -1.0, -1.0), (2.323, -3.0, -0.874), (-2.323, -3.0, 0.874), (-3.604, -1.0, 1.0), (3.604, -1.0, 1.0), (2.323, -3.0, 0.874), (-4.423, 0.8318, -1.112), (4.423, 0.8318, -1.112), (-4.423, 0.8318, 1.112), (4.423, 0.8318, 1.112), (-4.423, 3.773, -1.112), (4.423, 3.773, -1.112), (-4.423, 3.773, 1.112), (4.423, 3.773, 1.112), (-3.481, 5.928, -0.8752), (3.481, 5.928, -0.8752), (-3.481, 5.928, 0.8752), (3.481, 5.928, 0.8752), (-2.219, 8.742, -0.558), (2.219, 8.742, -0.558), (-2.219, 8.742, 0.558), (2.219, 8.742, 0.558), (-0.6658, 11.56, -0.1674), (0.6658, 11.56, -0.1674), (-0.6658, 11.56, 0.1674), (0.6658, 11.56, 0.1674), (-0.06658, 12.6, -0.01674), (0.06658, 12.6, -0.01674), (-0.06658, 12.6, 0.01674), (0.06658, 12.6, 0.01674), (-1.624, -3.0, -0.611), (1.624, -3.0, -0.611), (-1.624, -3.0, 0.611), (1.624, -3.0, 0.611)], [], [(4, 5, 1, 0), (2, 1, 8, 9), (6, 7, 3, 2), (0, 3, 33, 32), (0, 1, 2, 3), (7, 6, 5, 4), (9, 8, 12, 13), (6, 2, 9, 11), (5, 6, 11, 10), (1, 5, 10, 8), (13, 12, 16, 17), (11, 9, 13, 15), (10, 11, 15, 14), (8, 10, 14, 12), (17, 16, 20, 21), (15, 13, 17, 19), (14, 15, 19, 18), (12, 14, 18, 16), (21, 20, 24, 25), (19, 17, 21, 23), (18, 19, 23, 22), (16, 18, 22, 20), (23, 21, 25, 27), (22, 23, 27, 26), (20, 22, 26, 24), (24, 26, 30, 28), (26, 27, 31, 30), (27, 25, 29, 31), (25, 24, 28, 29), (35, 34, 32, 33), (7, 4, 34, 35), (3, 7, 35, 33), (4, 0, 32, 34)])
me_cube_031.polygons.foreach_set('use_smooth', [True] * 33)
me_cube_031.materials.append(mat_material_014)
me_cube_031.use_remesh_preserve_volume = False
me_cube_031.use_remesh_preserve_attributes = False
me_cube_031.use_mirror_vertex_groups = False
me_cube_031.update()
me_cube_011 = bpy.data.meshes.new('Cube.011')
me_cube_011.from_pydata([(-2.323, -3.0, -0.874), (-3.604, -1.0, -1.0), (3.604, -1.0, -1.0), (2.323, -3.0, -0.874), (-2.323, -3.0, 0.874), (-3.604, -1.0, 1.0), (3.604, -1.0, 1.0), (2.323, -3.0, 0.874), (-4.423, 0.8318, -1.112), (4.423, 0.8318, -1.112), (-4.423, 0.8318, 1.112), (4.423, 0.8318, 1.112), (-4.423, 4.168, -1.112), (4.423, 4.168, -1.112), (-4.423, 4.168, 1.112), (4.423, 4.168, 1.112), (-3.481, 7.0, -0.8752), (3.481, 7.0, -0.8752), (-3.481, 7.0, 0.8752), (3.481, 7.0, 0.8752), (-2.219, 11.0, -0.558), (2.219, 11.0, -0.558), (-2.219, 11.0, 0.558), (2.219, 11.0, 0.558), (-0.6658, 15.0, -0.1674), (0.6658, 15.0, -0.1674), (-0.6658, 15.0, 0.1674), (0.6658, 15.0, 0.1674), (-0.06658, 16.49, -0.01674), (0.06658, 16.49, -0.01674), (-0.06658, 16.49, 0.01674), (0.06658, 16.49, 0.01674), (-1.624, -3.0, -0.611), (1.624, -3.0, -0.611), (-1.624, -3.0, 0.611), (1.624, -3.0, 0.611)], [], [(4, 5, 1, 0), (2, 1, 8, 9), (6, 7, 3, 2), (0, 3, 33, 32), (0, 1, 2, 3), (7, 6, 5, 4), (9, 8, 12, 13), (6, 2, 9, 11), (5, 6, 11, 10), (1, 5, 10, 8), (13, 12, 16, 17), (11, 9, 13, 15), (10, 11, 15, 14), (8, 10, 14, 12), (17, 16, 20, 21), (15, 13, 17, 19), (14, 15, 19, 18), (12, 14, 18, 16), (21, 20, 24, 25), (19, 17, 21, 23), (18, 19, 23, 22), (16, 18, 22, 20), (23, 21, 25, 27), (22, 23, 27, 26), (20, 22, 26, 24), (24, 26, 30, 28), (26, 27, 31, 30), (27, 25, 29, 31), (25, 24, 28, 29), (35, 34, 32, 33), (7, 4, 34, 35), (3, 7, 35, 33), (4, 0, 32, 34)])
me_cube_011.polygons.foreach_set('use_smooth', [True] * 33)
me_cube_011.materials.append(mat_material_015)
me_cube_011.use_remesh_preserve_volume = False
me_cube_011.use_remesh_preserve_attributes = False
me_cube_011.use_mirror_vertex_groups = False
me_cube_011.update()
me_cylinder_003 = bpy.data.meshes.new('Cylinder.003')
me_cylinder_003.from_pydata([(-3.313, 1.051, -0.4849), (-3.313, -0.6606, -0.4849), (-2.895, 1.051, -0.4849), (-2.895, -0.6606, -0.4849), (-2.687, 1.051, -0.8466), (-2.687, -0.6606, -0.8466), (-2.895, 1.051, -1.208), (-2.895, -0.6606, -1.208), (-3.313, 1.051, -1.208), (-3.313, -0.6606, -1.208), (-3.522, 1.051, -0.8466), (-3.522, -0.6606, -0.8466), (-3.313, 1.051, -0.001441), (-3.313, -0.6606, -0.001441), (-2.895, -0.6606, -0.001441), (-2.895, 1.051, -0.001441), (-2.477, 1.051, -0.2432), (-2.477, -0.6606, -0.2432), (-2.268, -0.6606, -0.6048), (-2.268, 1.051, -0.6048), (-2.268, 1.051, -1.088), (-2.268, -0.6606, -1.088), (-2.477, -0.6606, -1.45), (-2.477, 1.051, -1.45), (-2.895, 1.051, -1.692), (-2.895, -0.6606, -1.692), (-3.313, -0.6606, -1.692), (-3.313, 1.051, -1.692), (-3.94, 1.051, -0.6048), (-3.94, -0.6606, -0.6048), (-3.732, -0.6606, -0.2432), (-3.732, 1.051, -0.2432), (-3.732, 1.051, -1.45), (-3.732, -0.6606, -1.45), (-3.94, -0.6606, -1.088), (-3.94, 1.051, -1.088), (-3.313, 1.534, -0.4849), (-2.895, 1.534, -0.4849), (-2.687, 1.534, -0.8466), (-2.895, 1.534, -1.208), (-3.313, 1.534, -1.208), (-3.522, 1.534, -0.8466)], [], [(12, 13, 14, 15), (1, 13, 12, 0), (3, 14, 13, 1), (2, 15, 14, 3), (0, 12, 15, 2), (16, 17, 18, 19), (3, 17, 16, 2), (5, 18, 17, 3), (4, 19, 18, 5), (2, 16, 19, 4), (20, 21, 22, 23), (5, 21, 20, 4), (7, 22, 21, 5), (6, 23, 22, 7), (4, 20, 23, 6), (24, 25, 26, 27), (7, 25, 24, 6), (9, 26, 25, 7), (8, 27, 26, 9), (6, 24, 27, 8), (28, 29, 30, 31), (11, 29, 28, 10), (1, 30, 29, 11), (0, 31, 30, 1), (10, 28, 31, 0), (32, 33, 34, 35), (9, 33, 32, 8), (11, 34, 33, 9), (10, 35, 34, 11), (8, 32, 35, 10), (36, 37, 38, 39, 40, 41), (2, 37, 36, 0), (4, 38, 37, 2), (6, 39, 38, 4), (8, 40, 39, 6), (10, 41, 40, 8), (0, 36, 41, 10)])
me_cylinder_003.polygons.foreach_set('use_smooth', [True] * 37)
me_cylinder_003.materials.append(mat_material)
me_cylinder_003.use_remesh_preserve_volume = False
me_cylinder_003.use_remesh_preserve_attributes = False
me_cylinder_003.use_mirror_vertex_groups = False
me_cylinder_003.update()
me_cylinder_002 = bpy.data.meshes.new('Cylinder.002')
me_cylinder_002.from_pydata([(4.037, -2.808, -0.8534), (4.345, -10.46, -0.8534), (4.373, -2.795, -1.048), (4.681, -10.44, -1.048), (4.373, -2.795, -1.436), (4.681, -10.44, -1.436), (4.037, -2.808, -1.63), (4.345, -10.46, -1.63), (3.701, -2.822, -1.436), (4.009, -10.47, -1.436), (3.701, -2.822, -1.048), (4.009, -10.47, -1.048)], [], [(0, 1, 3, 2), (2, 3, 5, 4), (4, 5, 7, 6), (6, 7, 9, 8), (3, 1, 11, 9, 7, 5), (10, 11, 1, 0), (8, 9, 11, 10), (0, 2, 4, 6, 8, 10)])
me_cylinder_002.materials.append(mat_material)
me_cylinder_002.use_remesh_preserve_volume = False
me_cylinder_002.use_remesh_preserve_attributes = False
me_cylinder_002.use_mirror_vertex_groups = False
me_cylinder_002.update()
me_cylinder_001 = bpy.data.meshes.new('Cylinder.001')
me_cylinder_001.from_pydata([(-4.344, 1.362, 0.08842), (-4.344, -0.7975, 0.08842), (-3.264, 1.362, 0.08842), (-3.264, -0.7975, 0.08842), (-2.724, 1.362, -0.8466), (-2.724, -0.7975, -0.8466), (-3.264, 1.362, -1.782), (-3.264, -0.7975, -1.782), (-4.344, 1.362, -1.782), (-4.344, -0.7975, -1.782), (-4.884, 1.362, -0.8466), (-4.884, -0.7975, -0.8466)], [], [(0, 1, 3, 2), (2, 3, 5, 4), (4, 5, 7, 6), (6, 7, 9, 8), (3, 1, 11, 9, 7, 5), (10, 11, 1, 0), (8, 9, 11, 10), (0, 2, 4, 6, 8, 10)])
me_cylinder_001.polygons.foreach_set('use_smooth', [True] * 8)
me_cylinder_001.materials.append(mat_material)
me_cylinder_001.use_remesh_preserve_volume = False
me_cylinder_001.use_remesh_preserve_attributes = False
me_cylinder_001.use_mirror_vertex_groups = False
me_cylinder_001.update()
me_cube_006 = bpy.data.meshes.new('Cube.006')
me_cube_006.from_pydata([(-5.924, -2.595, -1.895), (-5.133, -1.107, -1.707), (-3.685, -1.92, -1.364), (-4.476, -3.408, -1.551), (-6.135, -2.595, -1.007), (-5.344, -1.107, -0.819), (-3.896, -1.92, -0.4752), (-4.687, -3.408, -0.6629)], [], [(4, 5, 1, 0), (5, 6, 2, 1), (6, 7, 3, 2), (7, 4, 0, 3), (0, 1, 2, 3), (7, 6, 5, 4)])
me_cube_006.polygons.foreach_set('use_smooth', [True] * 6)
me_cube_006.materials.append(mat_material_005)
me_cube_006.use_remesh_preserve_volume = False
me_cube_006.use_remesh_preserve_attributes = False
me_cube_006.use_mirror_vertex_groups = False
me_cube_006.update()
me_cube_005 = bpy.data.meshes.new('Cube.005')
me_cube_005.from_pydata([(-7.207, -1.069, -1.951), (-6.943, 1.995, -1.992), (-5.168, 1.513, -1.531), (-5.432, -1.551, -1.49), (-7.504, -1.045, -0.7641), (-7.241, 2.019, -0.8054), (-5.465, 1.537, -0.3449), (-5.729, -1.527, -0.3036), (-6.122, 4.971, -1.891), (-5.833, 4.892, -1.816), (-6.419, 4.995, -0.7042), (-6.131, 4.915, -0.6293)], [], [(4, 5, 1, 0), (2, 1, 8, 9), (6, 7, 3, 2), (7, 4, 0, 3), (0, 1, 2, 3), (7, 6, 5, 4), (10, 11, 9, 8), (6, 2, 9, 11), (5, 6, 11, 10), (1, 5, 10, 8)])
me_cube_005.polygons.foreach_set('use_smooth', [True] * 10)
me_cube_005.materials.append(mat_material_015)
me_cube_005.use_remesh_preserve_volume = False
me_cube_005.use_remesh_preserve_attributes = False
me_cube_005.use_mirror_vertex_groups = False
me_cube_005.update()
me_cube_004 = bpy.data.meshes.new('Cube.004')
me_cube_004.from_pydata([(-5.782, -2.554, -1.942), (-5.588, 1.226, -2.072), (-3.643, 3.082, -1.367), (-2.24, -2.006, -1.172), (-6.133, -2.585, -0.2177), (-5.94, 1.195, -0.3477), (-3.995, 3.051, 0.3576), (-2.592, -2.036, 0.5527)], [], [(4, 5, 1, 0), (5, 6, 2, 1), (6, 7, 3, 2), (7, 4, 0, 3), (0, 1, 2, 3), (7, 6, 5, 4)])
me_cube_004.polygons.foreach_set('use_smooth', [True] * 6)
me_cube_004.materials.append(mat_material_015)
me_cube_004.use_remesh_preserve_volume = False
me_cube_004.use_remesh_preserve_attributes = False
me_cube_004.use_mirror_vertex_groups = False
me_cube_004.update()
me_cube_001 = bpy.data.meshes.new('Cube.001')
me_cube_001.from_pydata([(-2.323, -3.0, -0.874), (-3.604, -1.0, -1.0), (3.604, -1.0, -1.0), (2.323, -3.0, -0.874), (-2.323, -3.0, 0.874), (-3.604, -1.0, 1.0), (3.604, -1.0, 1.0), (2.323, -3.0, 0.874), (-4.423, 0.8318, -1.112), (4.423, 0.8318, -1.112), (-4.423, 0.8318, 1.112), (4.423, 0.8318, 1.112), (-4.423, 4.168, -1.112), (4.423, 4.168, -1.112), (-4.423, 4.168, 1.112), (4.423, 4.168, 1.112), (-3.481, 7.0, -0.8752), (3.481, 7.0, -0.8752), (-3.481, 7.0, 0.8752), (3.481, 7.0, 0.8752), (-2.219, 11.0, -0.558), (2.219, 11.0, -0.558), (-2.219, 11.0, 0.558), (2.219, 11.0, 0.558), (-0.6658, 15.0, -0.1674), (0.6658, 15.0, -0.1674), (-0.6658, 15.0, 0.1674), (0.6658, 15.0, 0.1674), (-0.06658, 16.49, -0.01674), (0.06658, 16.49, -0.01674), (-0.06658, 16.49, 0.01674), (0.06658, 16.49, 0.01674), (-1.624, -3.0, -0.611), (1.624, -3.0, -0.611), (-1.624, -3.0, 0.611), (1.624, -3.0, 0.611)], [], [(4, 5, 1, 0), (2, 1, 8, 9), (6, 7, 3, 2), (0, 3, 33, 32), (0, 1, 2, 3), (7, 6, 5, 4), (9, 8, 12, 13), (6, 2, 9, 11), (5, 6, 11, 10), (1, 5, 10, 8), (13, 12, 16, 17), (11, 9, 13, 15), (10, 11, 15, 14), (8, 10, 14, 12), (17, 16, 20, 21), (15, 13, 17, 19), (14, 15, 19, 18), (12, 14, 18, 16), (21, 20, 24, 25), (19, 17, 21, 23), (18, 19, 23, 22), (16, 18, 22, 20), (23, 21, 25, 27), (22, 23, 27, 26), (20, 22, 26, 24), (24, 26, 30, 28), (26, 27, 31, 30), (27, 25, 29, 31), (25, 24, 28, 29), (35, 34, 32, 33), (7, 4, 34, 35), (3, 7, 35, 33), (4, 0, 32, 34)])
me_cube_001.polygons.foreach_set('use_smooth', [True] * 33)
me_cube_001.materials.append(mat_material_015)
me_cube_001.use_remesh_preserve_volume = False
me_cube_001.use_remesh_preserve_attributes = False
me_cube_001.use_mirror_vertex_groups = False
me_cube_001.update()

# ---- objects
ob_sphere_001 = bpy.data.objects.new('Sphere.001', me_sphere_001)
ob_point_003 = bpy.data.objects.new('Point.003', light_point_003)
ob_point_004 = bpy.data.objects.new('Point.004', light_point_004)
ob_cylinder_005 = bpy.data.objects.new('Cylinder.005', me_cylinder_006)
ob_cube_015 = bpy.data.objects.new('Cube.015', me_cube_014)
ob_cube_019 = bpy.data.objects.new('Cube.019', me_cube_018)
ob_cube_021 = bpy.data.objects.new('Cube.021', me_cube_020)
ob_cube_022 = bpy.data.objects.new('Cube.022', me_cube_021)
ob_cube_024 = bpy.data.objects.new('Cube.024', me_cube_023)
ob_cube_025 = bpy.data.objects.new('Cube.025', me_cube_024)
ob_cube_026 = bpy.data.objects.new('Cube.026', me_cube_025)
ob_cube_027 = bpy.data.objects.new('Cube.027', me_cube_026)
ob_cube_001 = bpy.data.objects.new('Cube.001', me_cube_028)
ob_cube_002 = bpy.data.objects.new('Cube.002', me_cube_029)
ob_cube_003 = bpy.data.objects.new('Cube.003', me_cube_030)
ob_cube_004 = bpy.data.objects.new('Cube.004', me_cube_031)
ob_point_002 = bpy.data.objects.new('Point.002', light_point_002)
ob_cube_012 = bpy.data.objects.new('Cube.012', me_cube_011)
ob_cylinder_002 = bpy.data.objects.new('Cylinder.002', me_cylinder_003)
ob_point_001 = bpy.data.objects.new('Point.001', light_point_001)
ob_point = bpy.data.objects.new('Point', light_point)
ob_cylinder_001 = bpy.data.objects.new('Cylinder.001', me_cylinder_002)
ob_cylinder = bpy.data.objects.new('Cylinder', me_cylinder_001)
ob_cube_007 = bpy.data.objects.new('Cube.007', me_cube_006)
ob_cube_006 = bpy.data.objects.new('Cube.006', me_cube_005)
ob_cube_005 = bpy.data.objects.new('Cube.005', me_cube_004)
ob_sun = bpy.data.objects.new('Sun', light_sun)
ob_cube = bpy.data.objects.new('Cube', me_cube_001)
ob_camera = bpy.data.objects.new('Camera', cam_camera)

# ---- transforms, parenting, visibility, modifiers, constraints
ob_sphere_001.location = (0.2376, -4.42, 1.753)
ob_sphere_001.rotation_euler = (0.009972, -2.998e-09, -6.283)
ob_sphere_001.scale = (0.6534, 0.6534, 0.4574)
ob_sphere_001.lineart.crease_threshold = 0.0
ob_point_003.location = (3.631, 21.46, 5.305)
ob_point_003.rotation_euler = (0.0, -0.0, -3.142)
ob_point_003.lineart.crease_threshold = 0.0
ob_point_004.location = (7.945, 6.722, 4.608)
ob_point_004.rotation_euler = (0.0, -0.0, -3.142)
ob_point_004.scale = (0.8108, 0.8108, 0.8108)
ob_point_004.lineart.crease_threshold = 0.0
ob_cylinder_005.location = (0.2539, -11.71, 0.5834)
ob_cylinder_005.rotation_euler = (0.0, -0.0, -3.142)
ob_cylinder_005.scale = (0.594, 0.718, 0.594)
ob_cylinder_005.lineart.crease_threshold = 0.0
_m = ob_cylinder_005.modifiers.new('Bevel', 'BEVEL')
_m.limit_method = 'NONE'
_m.spread = 0.0
_m = ob_cylinder_005.modifiers.new('Mirror', 'MIRROR')
ob_cube_015.location = (0.2539, -1.782, 0.4052)
ob_cube_015.rotation_euler = (-0.0487, -3.142, -6.283)
ob_cube_015.scale = (0.6534, 0.7898, 0.6534)
ob_cube_015.lineart.crease_threshold = 0.0
_m = ob_cube_015.modifiers.new('Subsurf', 'SUBSURF')
_m.uv_smooth = 'PRESERVE_CORNERS'
_m.quality = 2
_m.levels = 2
_m.show_only_control_edges = False
ob_cube_019.location = (0.2539, -5.601, 0.5834)
ob_cube_019.rotation_euler = (0.0, -0.0, -6.283)
ob_cube_019.scale = (0.742, 0.8969, 0.742)
ob_cube_019.lineart.crease_threshold = 0.0
_m = ob_cube_019.modifiers.new('Bevel', 'BEVEL')
_m.width = 0.2
_m.width_pct = 0.2
_m.limit_method = 'NONE'
_m.spread = 0.0
_m = ob_cube_019.modifiers.new('Mirror', 'MIRROR')
ob_cube_021.location = (0.2539, 7.284, 0.5834)
ob_cube_021.rotation_euler = (0.0, -0.0, -6.283)
ob_cube_021.scale = (0.3601, 0.7202, 0.2307)
ob_cube_021.lineart.crease_threshold = 0.0
_m = ob_cube_021.modifiers.new('Bevel', 'BEVEL')
_m.width = 0.2
_m.width_pct = 0.2
_m.limit_method = 'NONE'
_m.spread = 0.0
_m = ob_cube_021.modifiers.new('Mirror', 'MIRROR')
ob_cube_022.location = (0.2539, 6.688, 0.5834)
ob_cube_022.rotation_euler = (0.0, -0.0, -3.142)
ob_cube_022.scale = (0.3601, 0.7202, 0.2307)
ob_cube_022.lineart.crease_threshold = 0.0
_m = ob_cube_022.modifiers.new('Bevel', 'BEVEL')
_m.width = 0.2
_m.width_pct = 0.2
_m.limit_method = 'NONE'
_m.spread = 0.0
_m = ob_cube_022.modifiers.new('Mirror', 'MIRROR')
ob_cube_024.location = (0.2701, -2.85, 1.358)
ob_cube_024.rotation_euler = (0.009972, -2.998e-09, -6.283)
ob_cube_024.scale = (0.594, 0.718, 0.594)
ob_cube_024.lineart.crease_threshold = 0.0
_m = ob_cube_024.modifiers.new('Subsurf', 'SUBSURF')
_m.uv_smooth = 'PRESERVE_CORNERS'
_m.quality = 2
_m.levels = 2
_m.show_only_control_edges = False
ob_cube_025.location = (0.2701, -7.129, 1.37)
ob_cube_025.rotation_euler = (0.009972, -2.998e-09, -6.283)
ob_cube_025.scale = (0.6546, 0.718, 0.355)
ob_cube_025.lineart.crease_threshold = 0.0
_m = ob_cube_025.modifiers.new('Subsurf', 'SUBSURF')
_m.uv_smooth = 'PRESERVE_CORNERS'
_m.quality = 2
_m.levels = 2
_m.show_only_control_edges = False
ob_cube_026.location = (0.2701, -6.923, 0.9869)
ob_cube_026.rotation_euler = (0.009972, -2.998e-09, -6.283)
ob_cube_026.scale = (0.594, 1.551, 0.5005)
ob_cube_026.lineart.crease_threshold = 0.0
_m = ob_cube_026.modifiers.new('Subsurf', 'SUBSURF')
_m.uv_smooth = 'PRESERVE_CORNERS'
_m.quality = 2
_m.levels = 2
_m.show_only_control_edges = False
ob_cube_027.location = (0.2539, -1.782, 0.5834)
ob_cube_027.rotation_euler = (0.0, -0.0, -6.283)
ob_cube_027.scale = (0.594, 0.718, 0.594)
ob_cube_027.lineart.crease_threshold = 0.0
_m = ob_cube_027.modifiers.new('Subsurf', 'SUBSURF')
_m.uv_smooth = 'PRESERVE_CORNERS'
_m.quality = 2
_m.levels = 2
_m.show_only_control_edges = False
ob_cube_001.location = (0.2701, -6.923, 0.9869)
ob_cube_001.rotation_euler = (0.4158, -1.22e-07, -8.029)
ob_cube_001.scale = (0.594, 0.7749, 0.5005)
ob_cube_001.lineart.crease_threshold = 0.0
_m = ob_cube_001.modifiers.new('Subsurf', 'SUBSURF')
_m.uv_smooth = 'PRESERVE_CORNERS'
_m.quality = 2
_m.levels = 2
_m.show_only_control_edges = False
ob_cube_002.location = (0.2701, -6.923, 0.9869)
ob_cube_002.rotation_euler = (0.4158, -1.22e-07, -4.538)
ob_cube_002.scale = (0.594, 0.7749, 0.5005)
ob_cube_002.lineart.crease_threshold = 0.0
_m = ob_cube_002.modifiers.new('Subsurf', 'SUBSURF')
_m.uv_smooth = 'PRESERVE_CORNERS'
_m.quality = 2
_m.levels = 2
_m.show_only_control_edges = False
ob_cube_003.location = (0.2701, 10.23, 0.9869)
ob_cube_003.rotation_euler = (0.4158, -1.22e-07, -4.712)
ob_cube_003.scale = (0.1609, 0.2099, 0.1356)
ob_cube_003.lineart.crease_threshold = 0.0
_m = ob_cube_003.modifiers.new('Subsurf', 'SUBSURF')
_m.uv_smooth = 'PRESERVE_CORNERS'
_m.quality = 2
_m.levels = 2
_m.show_only_control_edges = False
ob_cube_004.location = (0.2701, 10.23, 0.9869)
ob_cube_004.rotation_euler = (0.4158, -1.22e-07, -7.854)
ob_cube_004.scale = (0.1609, 0.2099, 0.1356)
ob_cube_004.lineart.crease_threshold = 0.0
_m = ob_cube_004.modifiers.new('Subsurf', 'SUBSURF')
_m.uv_smooth = 'PRESERVE_CORNERS'
_m.quality = 2
_m.levels = 2
_m.show_only_control_edges = False
ob_point_002.location = (-1.903, -13.03, 3.735)
ob_point_002.scale = (0.594, 0.594, 0.594)
ob_point_002.lineart.crease_threshold = 0.0
ob_cube_012.location = (0.2526, -9.328, 0.4052)
ob_cube_012.scale = (0.6534, 0.7898, 0.6534)
ob_cube_012.lineart.crease_threshold = 0.0
_m = ob_cube_012.modifiers.new('Subsurf', 'SUBSURF')
_m.uv_smooth = 'PRESERVE_CORNERS'
_m.quality = 2
_m.levels = 2
_m.show_only_control_edges = False
ob_cylinder_002.location = (0.2526, -10.76, 0.5834)
ob_cylinder_002.scale = (0.594, 0.718, 0.594)
ob_cylinder_002.lineart.crease_threshold = 0.0
_m = ob_cylinder_002.modifiers.new('Bevel', 'BEVEL')
_m.limit_method = 'NONE'
_m.spread = 0.0
_m = ob_cylinder_002.modifiers.new('Mirror', 'MIRROR')
ob_point_001.location = (7.916, -4.369, 2.226)
ob_point_001.scale = (0.8108, 0.8108, 0.8108)
ob_point_001.lineart.crease_threshold = 0.0
ob_point.location = (-7.647, -8.525, 4.608)
ob_point.scale = (0.8108, 0.8108, 0.8108)
ob_point.lineart.crease_threshold = 0.0
ob_cylinder_001.location = (0.2526, 16.3, 0.5834)
ob_cylinder_001.scale = (0.4871, 2.51, 0.594)
ob_cylinder_001.lineart.crease_threshold = 0.0
_m = ob_cylinder_001.modifiers.new('Bevel', 'BEVEL')
_m.limit_method = 'NONE'
_m.spread = 0.0
_m = ob_cylinder_001.modifiers.new('Mirror', 'MIRROR')
ob_cylinder.location = (0.2526, -10.76, 0.5834)
ob_cylinder.scale = (0.594, 0.718, 0.594)
ob_cylinder.lineart.crease_threshold = 0.0
_m = ob_cylinder.modifiers.new('Bevel', 'BEVEL')
_m.limit_method = 'NONE'
_m.spread = 0.0
_m = ob_cylinder.modifiers.new('Mirror', 'MIRROR')
ob_cube_007.location = (0.2526, -6.253, 0.5834)
ob_cube_007.scale = (0.594, 0.718, 0.594)
ob_cube_007.lineart.crease_threshold = 0.0
_m = ob_cube_007.modifiers.new('Bevel', 'BEVEL')
_m.limit_method = 'NONE'
_m.spread = 0.0
_m = ob_cube_007.modifiers.new('Mirror', 'MIRROR')
ob_cube_006.location = (0.2526, -9.719, 0.5834)
ob_cube_006.scale = (0.594, 0.718, 0.594)
ob_cube_006.lineart.crease_threshold = 0.0
_m = ob_cube_006.modifiers.new('Bevel', 'BEVEL')
_m.width = 0.2
_m.width_pct = 0.2
_m.limit_method = 'NONE'
_m.spread = 0.0
_m = ob_cube_006.modifiers.new('Mirror', 'MIRROR')
ob_cube_005.location = (0.2526, -9.125, 0.5834)
ob_cube_005.scale = (0.594, 0.718, 0.594)
ob_cube_005.lineart.crease_threshold = 0.0
_m = ob_cube_005.modifiers.new('Bevel', 'BEVEL')
_m.width = 0.2
_m.width_pct = 0.2
_m.limit_method = 'NONE'
_m.spread = 0.0
_m = ob_cube_005.modifiers.new('Mirror', 'MIRROR')
ob_sun.location = (9.163, 4.32, 11.28)
ob_sun.rotation_euler = (2.079e-08, 1.134, 0.8727)
ob_sun.scale = (0.594, 0.594, 0.594)
ob_sun.lineart.crease_threshold = 0.0
ob_cube.location = (0.2526, -9.328, 0.5834)
ob_cube.scale = (0.594, 0.718, 0.594)
ob_cube.lineart.crease_threshold = 0.0
_m = ob_cube.modifiers.new('Subsurf', 'SUBSURF')
_m.uv_smooth = 'PRESERVE_CORNERS'
_m.quality = 2
_m.levels = 2
_m.show_only_control_edges = False
ob_camera.location = (0.0, 0.0, 20.0)
ob_camera.lock_rotations_4d = False
ob_camera.empty_display_type = 'ARROWS'
ob_camera.color = (0.0, 0.0, 0.0, 0.0)
ob_camera.hide_viewport = True
ob_camera.display_type = 'WIRE'
ob_camera.lineart.crease_threshold = 0.0

# ---- collection membership
scene.collection.objects.link(ob_sphere_001)
scene.collection.objects.link(ob_point_003)
scene.collection.objects.link(ob_point_004)
scene.collection.objects.link(ob_cylinder_005)
scene.collection.objects.link(ob_cube_015)
scene.collection.objects.link(ob_cube_019)
scene.collection.objects.link(ob_cube_021)
scene.collection.objects.link(ob_cube_022)
scene.collection.objects.link(ob_cube_024)
scene.collection.objects.link(ob_cube_025)
scene.collection.objects.link(ob_cube_026)
scene.collection.objects.link(ob_cube_027)
scene.collection.objects.link(ob_cube_001)
scene.collection.objects.link(ob_cube_002)
scene.collection.objects.link(ob_cube_003)
scene.collection.objects.link(ob_cube_004)
col_collection_1.objects.link(ob_point_002)
col_collection_1.objects.link(ob_cube_012)
col_collection_1.objects.link(ob_cylinder_002)
col_collection_1.objects.link(ob_point_001)
col_collection_1.objects.link(ob_point)
col_collection_1.objects.link(ob_cylinder_001)
col_collection_1.objects.link(ob_cylinder)
col_collection_1.objects.link(ob_cube_007)
col_collection_1.objects.link(ob_cube_006)
col_collection_1.objects.link(ob_cube_005)
col_collection_1.objects.link(ob_sun)
col_collection_1.objects.link(ob_cube)
col_collection_1.objects.link(ob_camera)

# ---- scene / render settings (as saved in the file)
scene.camera = ob_camera
scene.frame_start = 1; scene.frame_end = 250; scene.frame_set(1)
scene.render.engine = 'BLENDER_EEVEE_NEXT'
scene.render.image_settings.compression = 90
scene.render.resolution_x = 1440
scene.render.resolution_y = 1440
scene.render.fps_base = 1.001
scene.render.dither_intensity = 0.0
scene.render.film_transparent = True
scene.cycles.use_denoising = False
scene.cycles.samples = 10
scene.cycles.sampling_pattern = 'TABULATED_SOBOL'
scene.cycles.light_sampling_threshold = 0.0
scene.cycles.use_adaptive_sampling = False
scene.cycles.use_light_tree = False
scene.cycles.blur_glossy = 0.0
scene.cycles.volume_bounces = 1
scene.cycles.pixel_filter_type = 'GAUSSIAN'
scene.cycles.sample_clamp_indirect = 0.0
scene.view_settings.view_transform = 'Standard'
bpy.context.view_layer.update()
